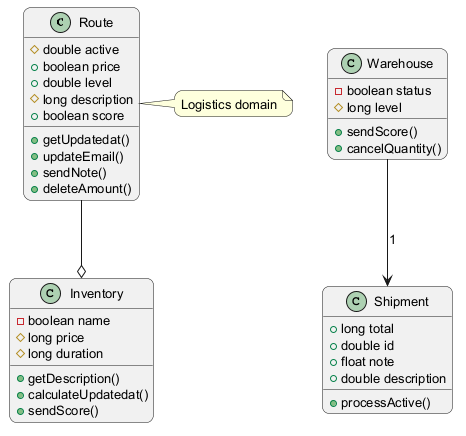

The diagram above was rendered by PlantUML. Its source (embedded in the PNG):
@startuml
skinparam backgroundColor #FFFFFF
skinparam roundCorner 15
skinparam defaultFontSize 13
class Route {
  #double active
  +boolean price
  +double level
  #long description
  +boolean score
  +getUpdatedat()
  +updateEmail()
  +sendNote()
  +deleteAmount()
}
class Warehouse {
  -boolean status
  #long level
  +sendScore()
  +cancelQuantity()
}
class Shipment {
  +long total
  +double id
  +float note
  +double description
  +processActive()
}
class Inventory {
  -boolean name
  #long price
  #long duration
  +getDescription()
  +calculateUpdatedat()
  +sendScore()
}
Route --o Inventory
Warehouse --> Shipment : "1"
note right of Route : Logistics domain
@enduml